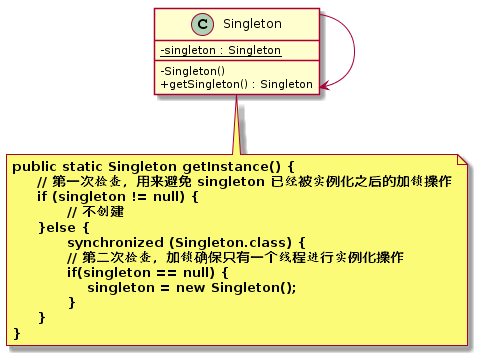

The diagram above was rendered by PlantUML. Its source (embedded in the PNG):
@startuml
skinparam classAttributeIconSize 0
class Singleton {
 - {static} singleton : Singleton
 - Singleton()
 + getSingleton() : Singleton
}

Singleton  -->  Singleton

note bottom  of Singleton
  <b>public static Singleton getInstance() {  </b>
  <b>     // 第一次检查，用来避免 singleton 已经被实例化之后的加锁操作</b>
  <b>     if (singleton != null) { </b>
  <b>           // 不创建  </b>
  <b>     }else { </b>
  <b>           synchronized (Singleton.class) { </b>
  <b>           // 第二次检查，加锁确保只有一个线程进行实例化操作 </b>
  <b>           if(singleton == null) { </b>
  <b>               singleton = new Singleton(); </b>
  <b>           }</b>
  <b>     }</b>
  <b>} </b>
end note
@enduml